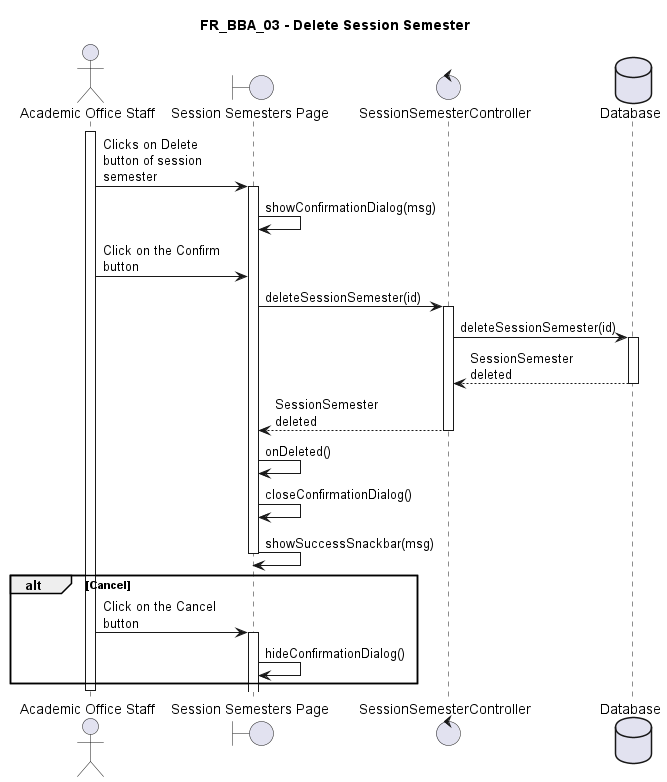

The diagram above was rendered by PlantUML. Its source (embedded in the PNG):
@startuml FR_BBA_03
title FR_BBA_03 - Delete Session Semester
skinparam maxMessageSize 125

actor "Academic Office Staff" as eu
boundary "Session Semesters Page" as fe
control "SessionSemesterController" as ct
database "Database" as db

activate eu

eu -> fe ++ : Clicks on Delete button of session semester
fe -> fe : showConfirmationDialog(msg)
eu -> fe : Click on the Confirm button

fe -> ct ++ : deleteSessionSemester(id)
ct -> db ++ : deleteSessionSemester(id)
db --> ct -- : SessionSemester deleted
ct --> fe -- : SessionSemester deleted
fe -> fe : onDeleted()
fe -> fe : closeConfirmationDialog()
fe -> fe -- : showSuccessSnackbar(msg)

alt Cancel
    eu -> fe ++ : Click on the Cancel button
    fe -> fe : hideConfirmationDialog()
end



deactivate eu

@enduml